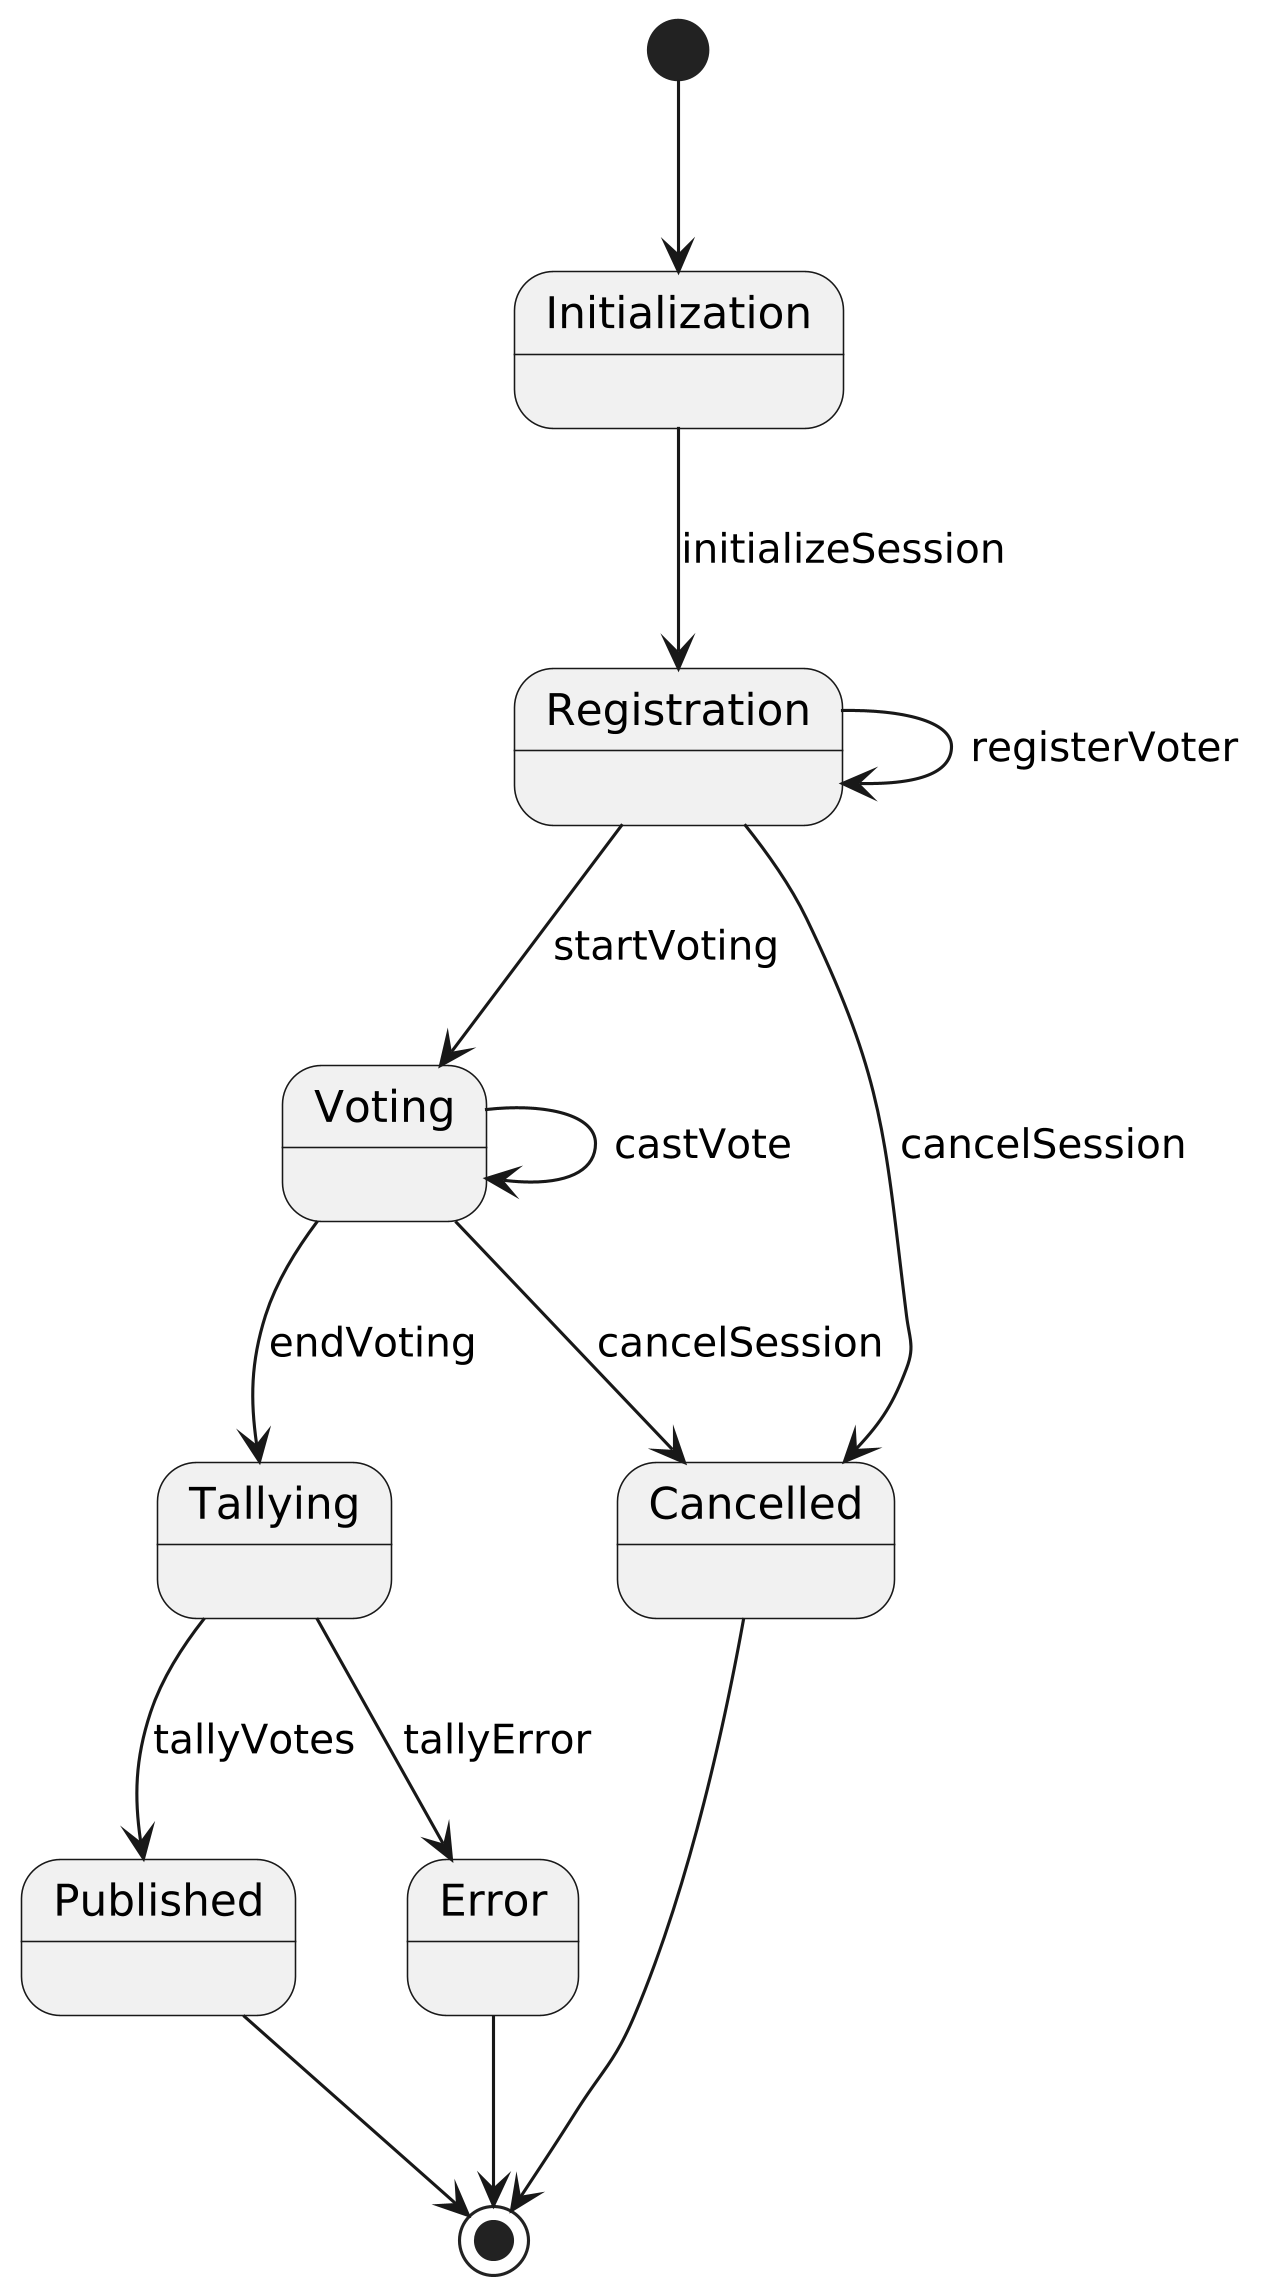

The diagram above was rendered by PlantUML. Its source (embedded in the PNG):
@startuml sample_plantuml_state
skinparam dpi 300 state_2456_4_1
skinparam dpi 300
[*] --> Initialization

Initialization --> Registration : initializeSession
Registration --> Registration : registerVoter
Registration --> Voting : startVoting
Registration --> Cancelled : cancelSession

Voting --> Voting : castVote
Voting --> Tallying : endVoting
Voting --> Cancelled : cancelSession

Tallying --> Published : tallyVotes
Tallying --> Error : tallyError

Published --> [*]

Cancelled --> [*]

Error --> [*]
@enduml